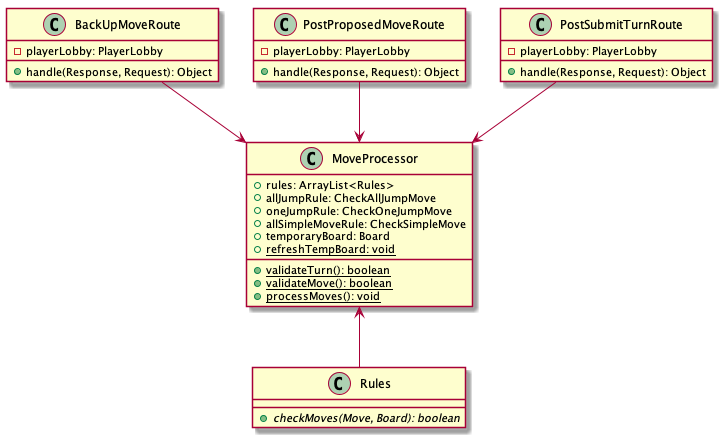

The diagram above was rendered by PlantUML. Its source (embedded in the PNG):
@startuml moveproc

class MoveProcessor {
  +rules: ArrayList<Rules>
  +allJumpRule: CheckAllJumpMove
  +oneJumpRule: CheckOneJumpMove
  +allSimpleMoveRule: CheckSimpleMove
  +temporaryBoard: Board
  +{static}validateTurn(): boolean
  +{static}validateMove(): boolean
  +{static}processMoves(): void
  +{static}refreshTempBoard: void
}

class Rules {
  +{abstract}checkMoves(Move, Board): boolean
}

class BackUpMoveRoute {
  -playerLobby: PlayerLobby
  +handle(Response, Request): Object
}

class PostProposedMoveRoute {
  -playerLobby: PlayerLobby
  +handle(Response, Request): Object
}

class PostSubmitTurnRoute {
  -playerLobby: PlayerLobby
  +handle(Response, Request): Object
}

together {
  class MoveProcessor
  class Rules
  class BackUpMoveRoute
  class PostProposedMoveRoute
  class PostSubmitTurnRoute
}

BackUpMoveRoute --> MoveProcessor
PostProposedMoveRoute --> MoveProcessor
PostSubmitTurnRoute --> MoveProcessor
Rules -up-> MoveProcessor

@enduml